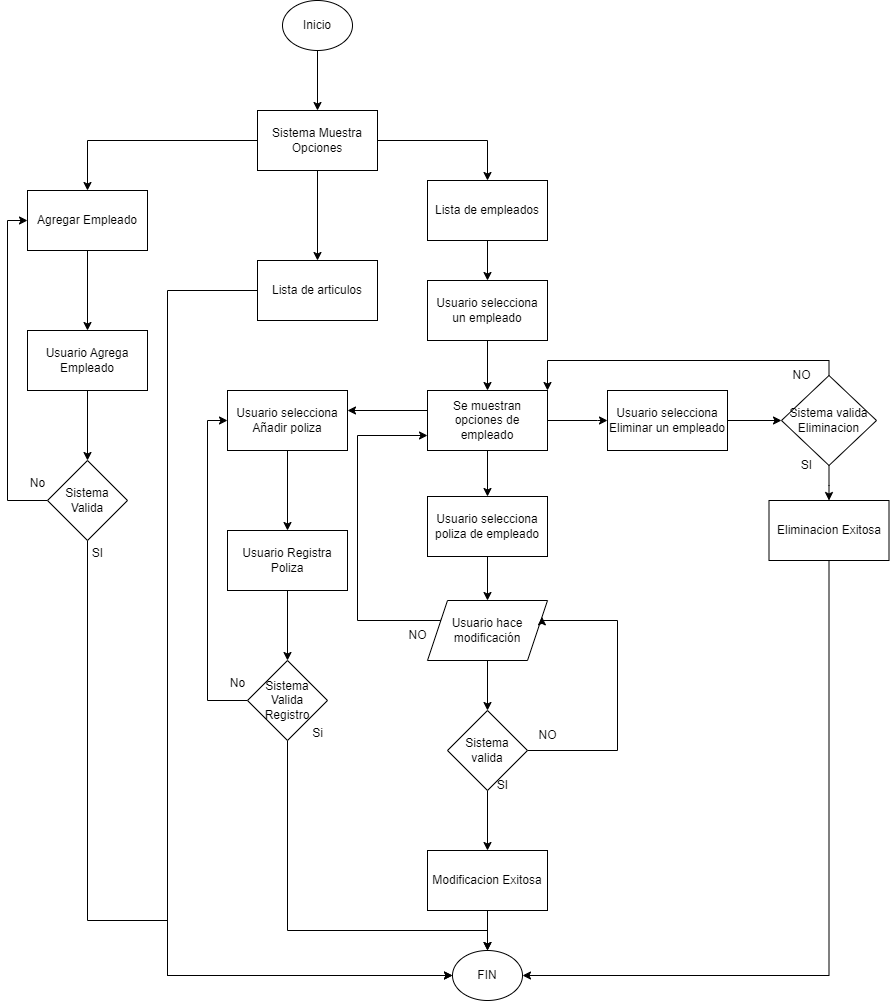

The diagram above was exported from draw.io. Its source (the exported page's mxGraphModel, read from the mxfile embedded in the PNG):
<mxGraphModel dx="1877" dy="1711" grid="1" gridSize="10" guides="1" tooltips="1" connect="1" arrows="1" fold="1" page="1" pageScale="1" pageWidth="827" pageHeight="1169" math="0" shadow="0">
  <root>
    <mxCell id="0" />
    <mxCell id="1" parent="0" />
    <mxCell id="XIqClyL-jqYf3whXFqRp-1" value="Inicio" style="ellipse;whiteSpace=wrap;html=1;" parent="1" vertex="1">
      <mxGeometry x="-85" y="-1080" width="70" height="50" as="geometry" />
    </mxCell>
    <mxCell id="XIqClyL-jqYf3whXFqRp-2" value="" style="endArrow=classic;html=1;rounded=0;entryX=0.5;entryY=0;entryDx=0;entryDy=0;exitX=0.5;exitY=1;exitDx=0;exitDy=0;" parent="1" target="XIqClyL-jqYf3whXFqRp-4" edge="1" source="XIqClyL-jqYf3whXFqRp-1">
      <mxGeometry width="50" height="50" relative="1" as="geometry">
        <mxPoint x="120" y="-1070" as="sourcePoint" />
        <mxPoint x="120" y="-1010" as="targetPoint" />
      </mxGeometry>
    </mxCell>
    <mxCell id="XIqClyL-jqYf3whXFqRp-17" value="" style="edgeStyle=orthogonalEdgeStyle;rounded=0;orthogonalLoop=1;jettySize=auto;html=1;" parent="1" source="XIqClyL-jqYf3whXFqRp-4" target="XIqClyL-jqYf3whXFqRp-5" edge="1">
      <mxGeometry relative="1" as="geometry" />
    </mxCell>
    <mxCell id="XIqClyL-jqYf3whXFqRp-41" value="" style="edgeStyle=orthogonalEdgeStyle;rounded=0;orthogonalLoop=1;jettySize=auto;html=1;" parent="1" source="XIqClyL-jqYf3whXFqRp-4" target="XIqClyL-jqYf3whXFqRp-40" edge="1">
      <mxGeometry relative="1" as="geometry" />
    </mxCell>
    <mxCell id="rHb0WkrnnqfEkpRjZ6U_-16" value="" style="edgeStyle=orthogonalEdgeStyle;rounded=0;orthogonalLoop=1;jettySize=auto;html=1;" edge="1" parent="1" source="XIqClyL-jqYf3whXFqRp-4" target="rHb0WkrnnqfEkpRjZ6U_-15">
      <mxGeometry relative="1" as="geometry" />
    </mxCell>
    <mxCell id="XIqClyL-jqYf3whXFqRp-4" value="Sistema Muestra Opciones" style="rounded=0;whiteSpace=wrap;html=1;" parent="1" vertex="1">
      <mxGeometry x="-110" y="-970" width="120" height="60" as="geometry" />
    </mxCell>
    <mxCell id="XIqClyL-jqYf3whXFqRp-5" value="Lista de empleados" style="rounded=0;whiteSpace=wrap;html=1;" parent="1" vertex="1">
      <mxGeometry x="60" y="-900" width="120" height="60" as="geometry" />
    </mxCell>
    <mxCell id="XIqClyL-jqYf3whXFqRp-25" value="" style="edgeStyle=orthogonalEdgeStyle;rounded=0;orthogonalLoop=1;jettySize=auto;html=1;entryX=0.5;entryY=0;entryDx=0;entryDy=0;" parent="1" source="XIqClyL-jqYf3whXFqRp-6" target="XIqClyL-jqYf3whXFqRp-9" edge="1">
      <mxGeometry relative="1" as="geometry" />
    </mxCell>
    <mxCell id="XIqClyL-jqYf3whXFqRp-6" value="Usuario selecciona un empleado" style="rounded=0;whiteSpace=wrap;html=1;" parent="1" vertex="1">
      <mxGeometry x="60" y="-800" width="120" height="60" as="geometry" />
    </mxCell>
    <mxCell id="XIqClyL-jqYf3whXFqRp-8" value="" style="endArrow=classic;html=1;rounded=0;exitX=0.5;exitY=1;exitDx=0;exitDy=0;entryX=0.5;entryY=0;entryDx=0;entryDy=0;" parent="1" source="XIqClyL-jqYf3whXFqRp-5" target="XIqClyL-jqYf3whXFqRp-6" edge="1">
      <mxGeometry width="50" height="50" relative="1" as="geometry">
        <mxPoint x="335" y="-960.59" as="sourcePoint" />
        <mxPoint x="400" y="-960.59" as="targetPoint" />
        <Array as="points" />
      </mxGeometry>
    </mxCell>
    <mxCell id="rHb0WkrnnqfEkpRjZ6U_-2" value="" style="edgeStyle=orthogonalEdgeStyle;rounded=0;orthogonalLoop=1;jettySize=auto;html=1;exitX=0;exitY=0.25;exitDx=0;exitDy=0;" edge="1" parent="1" source="XIqClyL-jqYf3whXFqRp-9" target="rHb0WkrnnqfEkpRjZ6U_-1">
      <mxGeometry relative="1" as="geometry">
        <Array as="points">
          <mxPoint x="60" y="-670" />
        </Array>
      </mxGeometry>
    </mxCell>
    <mxCell id="XIqClyL-jqYf3whXFqRp-9" value="Se muestran opciones de empleado" style="rounded=0;whiteSpace=wrap;html=1;" parent="1" vertex="1">
      <mxGeometry x="60" y="-690" width="120" height="60" as="geometry" />
    </mxCell>
    <mxCell id="XIqClyL-jqYf3whXFqRp-27" value="" style="edgeStyle=orthogonalEdgeStyle;rounded=0;orthogonalLoop=1;jettySize=auto;html=1;" parent="1" source="XIqClyL-jqYf3whXFqRp-10" target="XIqClyL-jqYf3whXFqRp-26" edge="1">
      <mxGeometry relative="1" as="geometry" />
    </mxCell>
    <mxCell id="XIqClyL-jqYf3whXFqRp-10" value="Usuario selecciona poliza de empleado" style="rounded=0;whiteSpace=wrap;html=1;" parent="1" vertex="1">
      <mxGeometry x="60" y="-584" width="120" height="60" as="geometry" />
    </mxCell>
    <mxCell id="XIqClyL-jqYf3whXFqRp-11" value="Usuario selecciona Eliminar un empleado" style="rounded=0;whiteSpace=wrap;html=1;" parent="1" vertex="1">
      <mxGeometry x="240" y="-690" width="120" height="60" as="geometry" />
    </mxCell>
    <mxCell id="XIqClyL-jqYf3whXFqRp-13" value="" style="endArrow=classic;html=1;rounded=0;exitX=0.5;exitY=1;exitDx=0;exitDy=0;entryX=0.5;entryY=0;entryDx=0;entryDy=0;" parent="1" source="XIqClyL-jqYf3whXFqRp-9" target="XIqClyL-jqYf3whXFqRp-10" edge="1">
      <mxGeometry width="50" height="50" relative="1" as="geometry">
        <mxPoint x="459.41" y="-860" as="sourcePoint" />
        <mxPoint x="459.41" y="-800" as="targetPoint" />
      </mxGeometry>
    </mxCell>
    <mxCell id="XIqClyL-jqYf3whXFqRp-14" value="" style="endArrow=classic;html=1;rounded=0;entryX=0;entryY=0.5;entryDx=0;entryDy=0;exitX=1;exitY=0.5;exitDx=0;exitDy=0;" parent="1" source="XIqClyL-jqYf3whXFqRp-9" target="XIqClyL-jqYf3whXFqRp-11" edge="1">
      <mxGeometry width="50" height="50" relative="1" as="geometry">
        <mxPoint x="140" y="-1040" as="sourcePoint" />
        <mxPoint x="140" y="-980" as="targetPoint" />
        <Array as="points">
          <mxPoint x="230" y="-660" />
        </Array>
      </mxGeometry>
    </mxCell>
    <mxCell id="XIqClyL-jqYf3whXFqRp-20" value="" style="edgeStyle=orthogonalEdgeStyle;rounded=0;orthogonalLoop=1;jettySize=auto;html=1;exitX=0.5;exitY=1;exitDx=0;exitDy=0;" parent="1" source="XIqClyL-jqYf3whXFqRp-47" target="XIqClyL-jqYf3whXFqRp-19" edge="1">
      <mxGeometry relative="1" as="geometry">
        <mxPoint x="474" y="-540" as="sourcePoint" />
        <Array as="points">
          <mxPoint x="462" y="-595" />
          <mxPoint x="462" y="-595" />
        </Array>
      </mxGeometry>
    </mxCell>
    <mxCell id="XIqClyL-jqYf3whXFqRp-22" value="" style="edgeStyle=orthogonalEdgeStyle;rounded=0;orthogonalLoop=1;jettySize=auto;html=1;entryX=1;entryY=0;entryDx=0;entryDy=0;exitX=0.5;exitY=0;exitDx=0;exitDy=0;" parent="1" source="XIqClyL-jqYf3whXFqRp-47" target="XIqClyL-jqYf3whXFqRp-9" edge="1">
      <mxGeometry relative="1" as="geometry">
        <mxPoint x="480" y="-720" as="sourcePoint" />
        <mxPoint x="520" y="-890" as="targetPoint" />
        <Array as="points">
          <mxPoint x="462" y="-720" />
          <mxPoint x="180" y="-720" />
        </Array>
      </mxGeometry>
    </mxCell>
    <mxCell id="XIqClyL-jqYf3whXFqRp-18" value="" style="edgeStyle=orthogonalEdgeStyle;rounded=0;orthogonalLoop=1;jettySize=auto;html=1;exitX=1;exitY=0.5;exitDx=0;exitDy=0;entryX=0;entryY=0.5;entryDx=0;entryDy=0;" parent="1" source="XIqClyL-jqYf3whXFqRp-11" target="XIqClyL-jqYf3whXFqRp-47" edge="1">
      <mxGeometry relative="1" as="geometry">
        <mxPoint x="670" y="-780.59" as="sourcePoint" />
        <mxPoint x="420" y="-660" as="targetPoint" />
      </mxGeometry>
    </mxCell>
    <mxCell id="XIqClyL-jqYf3whXFqRp-52" style="edgeStyle=orthogonalEdgeStyle;rounded=0;orthogonalLoop=1;jettySize=auto;html=1;exitX=0.5;exitY=1;exitDx=0;exitDy=0;entryX=1;entryY=0.5;entryDx=0;entryDy=0;fontFamily=Helvetica;fontSize=12;fontColor=default;" parent="1" source="XIqClyL-jqYf3whXFqRp-19" target="XIqClyL-jqYf3whXFqRp-50" edge="1">
      <mxGeometry relative="1" as="geometry" />
    </mxCell>
    <mxCell id="XIqClyL-jqYf3whXFqRp-19" value="Eliminacion Exitosa" style="whiteSpace=wrap;html=1;" parent="1" vertex="1">
      <mxGeometry x="401.5" y="-580" width="120" height="60" as="geometry" />
    </mxCell>
    <mxCell id="XIqClyL-jqYf3whXFqRp-23" value="NO" style="text;html=1;align=center;verticalAlign=middle;resizable=0;points=[];autosize=1;strokeColor=none;fillColor=none;" parent="1" vertex="1">
      <mxGeometry x="414" y="-720" width="40" height="30" as="geometry" />
    </mxCell>
    <mxCell id="XIqClyL-jqYf3whXFqRp-24" value="SI" style="text;html=1;align=center;verticalAlign=middle;resizable=0;points=[];autosize=1;strokeColor=none;fillColor=none;" parent="1" vertex="1">
      <mxGeometry x="120" y="-310" width="30" height="30" as="geometry" />
    </mxCell>
    <mxCell id="XIqClyL-jqYf3whXFqRp-29" value="" style="edgeStyle=orthogonalEdgeStyle;rounded=0;orthogonalLoop=1;jettySize=auto;html=1;entryX=0;entryY=0.75;entryDx=0;entryDy=0;exitX=0;exitY=0.25;exitDx=0;exitDy=0;" parent="1" source="XIqClyL-jqYf3whXFqRp-26" target="XIqClyL-jqYf3whXFqRp-9" edge="1">
      <mxGeometry relative="1" as="geometry">
        <mxPoint x="50" y="-645" as="targetPoint" />
        <Array as="points">
          <mxPoint x="74" y="-460" />
          <mxPoint x="-10" y="-460" />
          <mxPoint x="-10" y="-645" />
        </Array>
        <mxPoint x="33" y="-410" as="sourcePoint" />
      </mxGeometry>
    </mxCell>
    <mxCell id="XIqClyL-jqYf3whXFqRp-42" style="edgeStyle=orthogonalEdgeStyle;rounded=0;orthogonalLoop=1;jettySize=auto;html=1;exitX=0.5;exitY=1;exitDx=0;exitDy=0;entryX=0.5;entryY=0;entryDx=0;entryDy=0;" parent="1" source="XIqClyL-jqYf3whXFqRp-26" target="XIqClyL-jqYf3whXFqRp-46" edge="1">
      <mxGeometry relative="1" as="geometry">
        <mxPoint x="120" y="-370" as="targetPoint" />
      </mxGeometry>
    </mxCell>
    <mxCell id="XIqClyL-jqYf3whXFqRp-26" value="Usuario hace modificación" style="shape=parallelogram;perimeter=parallelogramPerimeter;whiteSpace=wrap;html=1;fixedSize=1;rounded=0;" parent="1" vertex="1">
      <mxGeometry x="60" y="-480" width="120" height="60" as="geometry" />
    </mxCell>
    <mxCell id="XIqClyL-jqYf3whXFqRp-30" value="NO" style="text;html=1;align=center;verticalAlign=middle;resizable=0;points=[];autosize=1;strokeColor=none;fillColor=none;" parent="1" vertex="1">
      <mxGeometry x="30" y="-460" width="40" height="30" as="geometry" />
    </mxCell>
    <mxCell id="XIqClyL-jqYf3whXFqRp-36" style="edgeStyle=orthogonalEdgeStyle;rounded=0;orthogonalLoop=1;jettySize=auto;html=1;entryX=1;entryY=0.25;entryDx=0;entryDy=0;exitX=1;exitY=0.5;exitDx=0;exitDy=0;" parent="1" source="XIqClyL-jqYf3whXFqRp-46" target="XIqClyL-jqYf3whXFqRp-26" edge="1">
      <mxGeometry relative="1" as="geometry">
        <mxPoint x="170" y="-340" as="sourcePoint" />
        <Array as="points">
          <mxPoint x="250" y="-330" />
          <mxPoint x="250" y="-460" />
          <mxPoint x="175" y="-460" />
        </Array>
      </mxGeometry>
    </mxCell>
    <mxCell id="XIqClyL-jqYf3whXFqRp-39" value="" style="edgeStyle=orthogonalEdgeStyle;rounded=0;orthogonalLoop=1;jettySize=auto;html=1;exitX=0.5;exitY=1;exitDx=0;exitDy=0;" parent="1" source="XIqClyL-jqYf3whXFqRp-46" target="XIqClyL-jqYf3whXFqRp-38" edge="1">
      <mxGeometry relative="1" as="geometry">
        <mxPoint x="120" y="-310" as="sourcePoint" />
        <Array as="points" />
      </mxGeometry>
    </mxCell>
    <mxCell id="XIqClyL-jqYf3whXFqRp-35" value="SI" style="text;html=1;align=center;verticalAlign=middle;resizable=0;points=[];autosize=1;strokeColor=none;fillColor=none;" parent="1" vertex="1">
      <mxGeometry x="424" y="-630" width="30" height="30" as="geometry" />
    </mxCell>
    <mxCell id="XIqClyL-jqYf3whXFqRp-37" value="NO" style="text;html=1;align=center;verticalAlign=middle;resizable=0;points=[];autosize=1;strokeColor=none;fillColor=none;" parent="1" vertex="1">
      <mxGeometry x="160" y="-360" width="40" height="30" as="geometry" />
    </mxCell>
    <mxCell id="XIqClyL-jqYf3whXFqRp-45" value="" style="edgeStyle=orthogonalEdgeStyle;rounded=0;orthogonalLoop=1;jettySize=auto;html=1;entryX=0.5;entryY=0;entryDx=0;entryDy=0;" parent="1" source="XIqClyL-jqYf3whXFqRp-38" target="XIqClyL-jqYf3whXFqRp-50" edge="1">
      <mxGeometry relative="1" as="geometry">
        <mxPoint x="120" y="-120" as="targetPoint" />
        <Array as="points" />
      </mxGeometry>
    </mxCell>
    <mxCell id="XIqClyL-jqYf3whXFqRp-38" value="Modificacion Exitosa" style="whiteSpace=wrap;html=1;rounded=0;" parent="1" vertex="1">
      <mxGeometry x="60" y="-230" width="120" height="60" as="geometry" />
    </mxCell>
    <mxCell id="XIqClyL-jqYf3whXFqRp-51" style="edgeStyle=orthogonalEdgeStyle;rounded=0;orthogonalLoop=1;jettySize=auto;html=1;entryX=0;entryY=0.5;entryDx=0;entryDy=0;fontFamily=Helvetica;fontSize=12;fontColor=default;" parent="1" source="XIqClyL-jqYf3whXFqRp-40" target="XIqClyL-jqYf3whXFqRp-50" edge="1">
      <mxGeometry relative="1" as="geometry">
        <Array as="points">
          <mxPoint x="-200" y="-105" />
        </Array>
      </mxGeometry>
    </mxCell>
    <mxCell id="XIqClyL-jqYf3whXFqRp-40" value="Lista de articulos" style="whiteSpace=wrap;html=1;rounded=0;" parent="1" vertex="1">
      <mxGeometry x="-110" y="-820" width="120" height="60" as="geometry" />
    </mxCell>
    <mxCell id="XIqClyL-jqYf3whXFqRp-46" value="Sistema valida" style="rhombus;whiteSpace=wrap;html=1;" parent="1" vertex="1">
      <mxGeometry x="80" y="-370" width="80" height="80" as="geometry" />
    </mxCell>
    <mxCell id="XIqClyL-jqYf3whXFqRp-47" value="Sistema valida Eliminacion" style="rhombus;whiteSpace=wrap;html=1;" parent="1" vertex="1">
      <mxGeometry x="414" y="-705" width="95" height="90" as="geometry" />
    </mxCell>
    <mxCell id="XIqClyL-jqYf3whXFqRp-50" value="FIN" style="ellipse;whiteSpace=wrap;html=1;rounded=0;strokeColor=default;fontFamily=Helvetica;fontSize=12;fontColor=default;fillColor=default;" parent="1" vertex="1">
      <mxGeometry x="85" y="-130" width="70" height="50" as="geometry" />
    </mxCell>
    <mxCell id="rHb0WkrnnqfEkpRjZ6U_-4" value="" style="edgeStyle=orthogonalEdgeStyle;rounded=0;orthogonalLoop=1;jettySize=auto;html=1;" edge="1" parent="1" source="rHb0WkrnnqfEkpRjZ6U_-1" target="rHb0WkrnnqfEkpRjZ6U_-3">
      <mxGeometry relative="1" as="geometry" />
    </mxCell>
    <mxCell id="rHb0WkrnnqfEkpRjZ6U_-1" value="Usuario selecciona Añadir poliza" style="whiteSpace=wrap;html=1;rounded=0;" vertex="1" parent="1">
      <mxGeometry x="-140" y="-690" width="120" height="60" as="geometry" />
    </mxCell>
    <mxCell id="rHb0WkrnnqfEkpRjZ6U_-8" value="" style="edgeStyle=orthogonalEdgeStyle;rounded=0;orthogonalLoop=1;jettySize=auto;html=1;" edge="1" parent="1" source="rHb0WkrnnqfEkpRjZ6U_-3" target="rHb0WkrnnqfEkpRjZ6U_-7">
      <mxGeometry relative="1" as="geometry" />
    </mxCell>
    <mxCell id="rHb0WkrnnqfEkpRjZ6U_-3" value="Usuario Registra Poliza" style="whiteSpace=wrap;html=1;rounded=0;" vertex="1" parent="1">
      <mxGeometry x="-140" y="-550" width="120" height="60" as="geometry" />
    </mxCell>
    <mxCell id="rHb0WkrnnqfEkpRjZ6U_-9" style="edgeStyle=orthogonalEdgeStyle;rounded=0;orthogonalLoop=1;jettySize=auto;html=1;exitX=0.5;exitY=1;exitDx=0;exitDy=0;entryX=0.5;entryY=0;entryDx=0;entryDy=0;" edge="1" parent="1" source="rHb0WkrnnqfEkpRjZ6U_-7" target="XIqClyL-jqYf3whXFqRp-50">
      <mxGeometry relative="1" as="geometry">
        <Array as="points">
          <mxPoint x="-80" y="-150" />
          <mxPoint x="120" y="-150" />
        </Array>
      </mxGeometry>
    </mxCell>
    <mxCell id="rHb0WkrnnqfEkpRjZ6U_-11" style="edgeStyle=orthogonalEdgeStyle;rounded=0;orthogonalLoop=1;jettySize=auto;html=1;exitX=0;exitY=0.5;exitDx=0;exitDy=0;entryX=0;entryY=0.5;entryDx=0;entryDy=0;" edge="1" parent="1" source="rHb0WkrnnqfEkpRjZ6U_-7" target="rHb0WkrnnqfEkpRjZ6U_-1">
      <mxGeometry relative="1" as="geometry" />
    </mxCell>
    <mxCell id="rHb0WkrnnqfEkpRjZ6U_-7" value="Sistema Valida Registro" style="rhombus;whiteSpace=wrap;html=1;rounded=0;" vertex="1" parent="1">
      <mxGeometry x="-120" y="-420" width="80" height="80" as="geometry" />
    </mxCell>
    <mxCell id="rHb0WkrnnqfEkpRjZ6U_-10" value="Si" style="text;html=1;align=center;verticalAlign=middle;resizable=0;points=[];autosize=1;strokeColor=none;fillColor=none;" vertex="1" parent="1">
      <mxGeometry x="-65" y="-362" width="30" height="30" as="geometry" />
    </mxCell>
    <mxCell id="rHb0WkrnnqfEkpRjZ6U_-12" value="No" style="text;html=1;align=center;verticalAlign=middle;resizable=0;points=[];autosize=1;strokeColor=none;fillColor=none;" vertex="1" parent="1">
      <mxGeometry x="-150" y="-412" width="40" height="30" as="geometry" />
    </mxCell>
    <mxCell id="rHb0WkrnnqfEkpRjZ6U_-20" value="" style="edgeStyle=orthogonalEdgeStyle;rounded=0;orthogonalLoop=1;jettySize=auto;html=1;" edge="1" parent="1" source="rHb0WkrnnqfEkpRjZ6U_-15" target="rHb0WkrnnqfEkpRjZ6U_-19">
      <mxGeometry relative="1" as="geometry" />
    </mxCell>
    <mxCell id="rHb0WkrnnqfEkpRjZ6U_-15" value="Agregar Empleado" style="whiteSpace=wrap;html=1;rounded=0;" vertex="1" parent="1">
      <mxGeometry x="-340" y="-890" width="120" height="60" as="geometry" />
    </mxCell>
    <mxCell id="rHb0WkrnnqfEkpRjZ6U_-22" value="" style="edgeStyle=orthogonalEdgeStyle;rounded=0;orthogonalLoop=1;jettySize=auto;html=1;" edge="1" parent="1" source="rHb0WkrnnqfEkpRjZ6U_-19" target="rHb0WkrnnqfEkpRjZ6U_-21">
      <mxGeometry relative="1" as="geometry" />
    </mxCell>
    <mxCell id="rHb0WkrnnqfEkpRjZ6U_-19" value="Usuario Agrega Empleado" style="whiteSpace=wrap;html=1;rounded=0;" vertex="1" parent="1">
      <mxGeometry x="-340" y="-750" width="120" height="60" as="geometry" />
    </mxCell>
    <mxCell id="rHb0WkrnnqfEkpRjZ6U_-23" style="edgeStyle=orthogonalEdgeStyle;rounded=0;orthogonalLoop=1;jettySize=auto;html=1;exitX=0;exitY=0.5;exitDx=0;exitDy=0;entryX=0;entryY=0.5;entryDx=0;entryDy=0;" edge="1" parent="1" source="rHb0WkrnnqfEkpRjZ6U_-21" target="rHb0WkrnnqfEkpRjZ6U_-15">
      <mxGeometry relative="1" as="geometry" />
    </mxCell>
    <mxCell id="rHb0WkrnnqfEkpRjZ6U_-25" style="edgeStyle=orthogonalEdgeStyle;rounded=0;orthogonalLoop=1;jettySize=auto;html=1;exitX=0.5;exitY=1;exitDx=0;exitDy=0;entryX=0;entryY=0.5;entryDx=0;entryDy=0;" edge="1" parent="1" source="rHb0WkrnnqfEkpRjZ6U_-21" target="XIqClyL-jqYf3whXFqRp-50">
      <mxGeometry relative="1" as="geometry">
        <Array as="points">
          <mxPoint x="-280" y="-160" />
          <mxPoint x="-200" y="-160" />
          <mxPoint x="-200" y="-105" />
        </Array>
      </mxGeometry>
    </mxCell>
    <mxCell id="rHb0WkrnnqfEkpRjZ6U_-21" value="Sistema Valida" style="rhombus;whiteSpace=wrap;html=1;rounded=0;" vertex="1" parent="1">
      <mxGeometry x="-320" y="-620" width="80" height="80" as="geometry" />
    </mxCell>
    <mxCell id="rHb0WkrnnqfEkpRjZ6U_-24" value="No" style="text;html=1;align=center;verticalAlign=middle;resizable=0;points=[];autosize=1;strokeColor=none;fillColor=none;" vertex="1" parent="1">
      <mxGeometry x="-350" y="-612" width="40" height="30" as="geometry" />
    </mxCell>
    <mxCell id="rHb0WkrnnqfEkpRjZ6U_-27" value="SI" style="text;html=1;align=center;verticalAlign=middle;resizable=0;points=[];autosize=1;strokeColor=none;fillColor=none;" vertex="1" parent="1">
      <mxGeometry x="-285" y="-542" width="30" height="30" as="geometry" />
    </mxCell>
  </root>
</mxGraphModel>